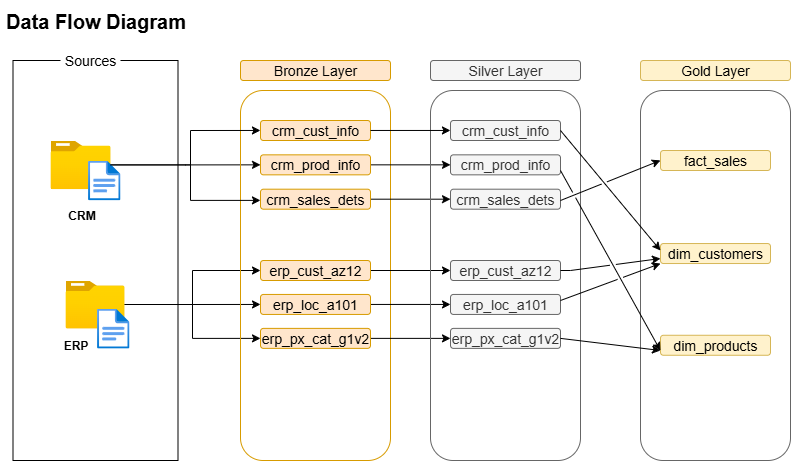

The diagram above was exported from draw.io. Its source (the exported page's mxGraphModel, read from the mxfile embedded in the PNG):
<mxGraphModel dx="772" dy="501" grid="1" gridSize="10" guides="1" tooltips="1" connect="1" arrows="1" fold="1" page="1" pageScale="1" pageWidth="850" pageHeight="1100" math="0" shadow="0">
  <root>
    <mxCell id="0" />
    <mxCell id="1" parent="0" />
    <mxCell id="a6cSThjE33P_qZXsLEnQ-1" value="Data Flow Diagram" style="text;html=1;align=center;verticalAlign=middle;resizable=0;points=[];autosize=1;strokeColor=none;fillColor=none;fontStyle=1;fontSize=20;" parent="1" vertex="1">
      <mxGeometry x="40" y="20" width="190" height="40" as="geometry" />
    </mxCell>
    <mxCell id="a6cSThjE33P_qZXsLEnQ-3" value="" style="rounded=0;whiteSpace=wrap;html=1;" parent="1" vertex="1">
      <mxGeometry x="52.5" y="80" width="165" height="400" as="geometry" />
    </mxCell>
    <mxCell id="a6cSThjE33P_qZXsLEnQ-4" value="Sources" style="rounded=1;whiteSpace=wrap;html=1;fontSize=14;strokeColor=none;" parent="1" vertex="1">
      <mxGeometry x="100" y="70" width="60" height="20" as="geometry" />
    </mxCell>
    <mxCell id="a6cSThjE33P_qZXsLEnQ-30" style="edgeStyle=orthogonalEdgeStyle;rounded=0;orthogonalLoop=1;jettySize=auto;html=1;entryX=0;entryY=0.5;entryDx=0;entryDy=0;" parent="1" source="a6cSThjE33P_qZXsLEnQ-5" target="a6cSThjE33P_qZXsLEnQ-21" edge="1">
      <mxGeometry relative="1" as="geometry" />
    </mxCell>
    <mxCell id="a6cSThjE33P_qZXsLEnQ-5" value="" style="image;aspect=fixed;html=1;points=[];align=center;fontSize=12;image=img/lib/azure2/general/Folder_Blank.svg;" parent="1" vertex="1">
      <mxGeometry x="90" y="160" width="60" height="48.69" as="geometry" />
    </mxCell>
    <mxCell id="a6cSThjE33P_qZXsLEnQ-6" value="" style="image;aspect=fixed;html=1;points=[];align=center;fontSize=12;image=img/lib/azure2/general/File.svg;" parent="1" vertex="1">
      <mxGeometry x="127.54" y="180" width="32.46" height="40" as="geometry" />
    </mxCell>
    <mxCell id="a6cSThjE33P_qZXsLEnQ-7" value="&lt;b&gt;CRM&lt;/b&gt;" style="text;html=1;align=center;verticalAlign=middle;resizable=0;points=[];autosize=1;strokeColor=none;fillColor=none;" parent="1" vertex="1">
      <mxGeometry x="95.5" y="220" width="50" height="30" as="geometry" />
    </mxCell>
    <mxCell id="a6cSThjE33P_qZXsLEnQ-39" style="edgeStyle=orthogonalEdgeStyle;rounded=0;orthogonalLoop=1;jettySize=auto;html=1;entryX=0;entryY=0.5;entryDx=0;entryDy=0;" parent="1" source="a6cSThjE33P_qZXsLEnQ-8" target="a6cSThjE33P_qZXsLEnQ-35" edge="1">
      <mxGeometry relative="1" as="geometry" />
    </mxCell>
    <mxCell id="a6cSThjE33P_qZXsLEnQ-41" style="edgeStyle=orthogonalEdgeStyle;rounded=0;orthogonalLoop=1;jettySize=auto;html=1;entryX=0;entryY=0.5;entryDx=0;entryDy=0;" parent="1" source="a6cSThjE33P_qZXsLEnQ-8" target="a6cSThjE33P_qZXsLEnQ-34" edge="1">
      <mxGeometry relative="1" as="geometry" />
    </mxCell>
    <mxCell id="a6cSThjE33P_qZXsLEnQ-49" style="edgeStyle=orthogonalEdgeStyle;rounded=0;orthogonalLoop=1;jettySize=auto;html=1;entryX=0;entryY=0.5;entryDx=0;entryDy=0;" parent="1" source="a6cSThjE33P_qZXsLEnQ-8" target="a6cSThjE33P_qZXsLEnQ-36" edge="1">
      <mxGeometry relative="1" as="geometry" />
    </mxCell>
    <mxCell id="a6cSThjE33P_qZXsLEnQ-8" value="" style="image;aspect=fixed;html=1;points=[];align=center;fontSize=12;image=img/lib/azure2/general/Folder_Blank.svg;" parent="1" vertex="1">
      <mxGeometry x="105" y="300" width="59" height="47.88" as="geometry" />
    </mxCell>
    <mxCell id="a6cSThjE33P_qZXsLEnQ-9" value="" style="image;aspect=fixed;html=1;points=[];align=center;fontSize=12;image=img/lib/azure2/general/File.svg;" parent="1" vertex="1">
      <mxGeometry x="136.54" y="328.12" width="32.46" height="40" as="geometry" />
    </mxCell>
    <mxCell id="a6cSThjE33P_qZXsLEnQ-10" value="ERP" style="text;html=1;align=center;verticalAlign=middle;resizable=0;points=[];autosize=1;strokeColor=none;fillColor=none;fontStyle=1" parent="1" vertex="1">
      <mxGeometry x="90" y="349.76" width="50" height="30" as="geometry" />
    </mxCell>
    <mxCell id="a6cSThjE33P_qZXsLEnQ-13" value="" style="rounded=1;whiteSpace=wrap;html=1;fillColor=none;strokeColor=#d79b00;" parent="1" vertex="1">
      <mxGeometry x="280" y="110" width="150" height="370" as="geometry" />
    </mxCell>
    <mxCell id="a6cSThjE33P_qZXsLEnQ-14" value="Bronze Layer" style="rounded=1;whiteSpace=wrap;html=1;fontSize=14;fillColor=#ffe6cc;strokeColor=#d79b00;" parent="1" vertex="1">
      <mxGeometry x="280" y="80" width="150" height="20" as="geometry" />
    </mxCell>
    <mxCell id="a6cSThjE33P_qZXsLEnQ-15" value="crm_cust_info" style="rounded=1;whiteSpace=wrap;html=1;fontSize=14;fillColor=#ffe6cc;strokeColor=#d79b00;" parent="1" vertex="1">
      <mxGeometry x="300" y="140" width="110" height="20" as="geometry" />
    </mxCell>
    <mxCell id="LrQN_TXFuNfY9xNI4IL4-10" style="edgeStyle=orthogonalEdgeStyle;rounded=0;orthogonalLoop=1;jettySize=auto;html=1;entryX=0;entryY=0.5;entryDx=0;entryDy=0;" parent="1" source="a6cSThjE33P_qZXsLEnQ-21" target="LrQN_TXFuNfY9xNI4IL4-4" edge="1">
      <mxGeometry relative="1" as="geometry" />
    </mxCell>
    <mxCell id="a6cSThjE33P_qZXsLEnQ-21" value="crm_prod_info" style="rounded=1;whiteSpace=wrap;html=1;fontSize=14;fillColor=#ffe6cc;strokeColor=#d79b00;" parent="1" vertex="1">
      <mxGeometry x="300" y="174.34" width="110" height="20" as="geometry" />
    </mxCell>
    <mxCell id="LrQN_TXFuNfY9xNI4IL4-11" style="edgeStyle=orthogonalEdgeStyle;rounded=0;orthogonalLoop=1;jettySize=auto;html=1;entryX=0;entryY=0.5;entryDx=0;entryDy=0;" parent="1" source="a6cSThjE33P_qZXsLEnQ-22" target="LrQN_TXFuNfY9xNI4IL4-5" edge="1">
      <mxGeometry relative="1" as="geometry" />
    </mxCell>
    <mxCell id="a6cSThjE33P_qZXsLEnQ-22" value="crm_sales_dets" style="rounded=1;whiteSpace=wrap;html=1;fontSize=14;fillColor=#ffe6cc;strokeColor=#d79b00;" parent="1" vertex="1">
      <mxGeometry x="300" y="208.69" width="110" height="20" as="geometry" />
    </mxCell>
    <mxCell id="a6cSThjE33P_qZXsLEnQ-31" style="edgeStyle=orthogonalEdgeStyle;rounded=0;orthogonalLoop=1;jettySize=auto;html=1;entryX=0.133;entryY=0.108;entryDx=0;entryDy=0;entryPerimeter=0;" parent="1" source="a6cSThjE33P_qZXsLEnQ-5" target="a6cSThjE33P_qZXsLEnQ-13" edge="1">
      <mxGeometry relative="1" as="geometry">
        <Array as="points">
          <mxPoint x="230" y="184" />
          <mxPoint x="230" y="150" />
        </Array>
      </mxGeometry>
    </mxCell>
    <mxCell id="a6cSThjE33P_qZXsLEnQ-32" style="edgeStyle=orthogonalEdgeStyle;rounded=0;orthogonalLoop=1;jettySize=auto;html=1;entryX=0.133;entryY=0.297;entryDx=0;entryDy=0;entryPerimeter=0;" parent="1" target="a6cSThjE33P_qZXsLEnQ-13" edge="1">
      <mxGeometry relative="1" as="geometry">
        <mxPoint x="230" y="180" as="sourcePoint" />
        <Array as="points">
          <mxPoint x="230" y="220" />
        </Array>
      </mxGeometry>
    </mxCell>
    <mxCell id="LrQN_TXFuNfY9xNI4IL4-12" style="edgeStyle=orthogonalEdgeStyle;rounded=0;orthogonalLoop=1;jettySize=auto;html=1;entryX=0;entryY=0.5;entryDx=0;entryDy=0;" parent="1" source="a6cSThjE33P_qZXsLEnQ-34" target="LrQN_TXFuNfY9xNI4IL4-6" edge="1">
      <mxGeometry relative="1" as="geometry" />
    </mxCell>
    <mxCell id="a6cSThjE33P_qZXsLEnQ-34" value="erp_cust_az12" style="rounded=1;whiteSpace=wrap;html=1;fontSize=14;fillColor=#ffe6cc;strokeColor=#d79b00;" parent="1" vertex="1">
      <mxGeometry x="300" y="280" width="110" height="20" as="geometry" />
    </mxCell>
    <mxCell id="LrQN_TXFuNfY9xNI4IL4-13" style="edgeStyle=orthogonalEdgeStyle;rounded=0;orthogonalLoop=1;jettySize=auto;html=1;entryX=0;entryY=0.5;entryDx=0;entryDy=0;" parent="1" source="a6cSThjE33P_qZXsLEnQ-35" target="LrQN_TXFuNfY9xNI4IL4-7" edge="1">
      <mxGeometry relative="1" as="geometry" />
    </mxCell>
    <mxCell id="a6cSThjE33P_qZXsLEnQ-35" value="erp_loc_a101" style="rounded=1;whiteSpace=wrap;html=1;fontSize=14;fillColor=#ffe6cc;strokeColor=#d79b00;" parent="1" vertex="1">
      <mxGeometry x="300" y="313.94000000000005" width="110" height="20" as="geometry" />
    </mxCell>
    <mxCell id="LrQN_TXFuNfY9xNI4IL4-14" value="" style="edgeStyle=orthogonalEdgeStyle;rounded=0;orthogonalLoop=1;jettySize=auto;html=1;" parent="1" source="a6cSThjE33P_qZXsLEnQ-36" target="LrQN_TXFuNfY9xNI4IL4-8" edge="1">
      <mxGeometry relative="1" as="geometry" />
    </mxCell>
    <mxCell id="a6cSThjE33P_qZXsLEnQ-36" value="erp_px_cat_g1v2" style="rounded=1;whiteSpace=wrap;html=1;fontSize=14;fillColor=#ffe6cc;strokeColor=#d79b00;" parent="1" vertex="1">
      <mxGeometry x="300" y="347.88" width="110" height="20" as="geometry" />
    </mxCell>
    <mxCell id="LrQN_TXFuNfY9xNI4IL4-1" value="" style="rounded=1;whiteSpace=wrap;html=1;fillColor=none;strokeColor=#666666;fontColor=#333333;" parent="1" vertex="1">
      <mxGeometry x="470" y="110" width="150" height="370" as="geometry" />
    </mxCell>
    <mxCell id="LrQN_TXFuNfY9xNI4IL4-2" value="Silver Layer" style="rounded=1;whiteSpace=wrap;html=1;fontSize=14;fillColor=#f5f5f5;strokeColor=#666666;fontColor=#333333;" parent="1" vertex="1">
      <mxGeometry x="470" y="80" width="150" height="20" as="geometry" />
    </mxCell>
    <mxCell id="LrQN_TXFuNfY9xNI4IL4-3" value="crm_cust_info" style="rounded=1;whiteSpace=wrap;html=1;fontSize=14;fillColor=#f5f5f5;strokeColor=#666666;fontColor=#333333;" parent="1" vertex="1">
      <mxGeometry x="490" y="140" width="110" height="20" as="geometry" />
    </mxCell>
    <mxCell id="LrQN_TXFuNfY9xNI4IL4-4" value="crm_prod_info" style="rounded=1;whiteSpace=wrap;html=1;fontSize=14;fillColor=#f5f5f5;strokeColor=#666666;fontColor=#333333;" parent="1" vertex="1">
      <mxGeometry x="490" y="174.34" width="110" height="20" as="geometry" />
    </mxCell>
    <mxCell id="LrQN_TXFuNfY9xNI4IL4-5" value="crm_sales_dets" style="rounded=1;whiteSpace=wrap;html=1;fontSize=14;fillColor=#f5f5f5;strokeColor=#666666;fontColor=#333333;" parent="1" vertex="1">
      <mxGeometry x="490" y="208.69" width="110" height="20" as="geometry" />
    </mxCell>
    <mxCell id="LrQN_TXFuNfY9xNI4IL4-6" value="erp_cust_az12" style="rounded=1;whiteSpace=wrap;html=1;fontSize=14;fillColor=#f5f5f5;strokeColor=#666666;fontColor=#333333;" parent="1" vertex="1">
      <mxGeometry x="490" y="280" width="110" height="20" as="geometry" />
    </mxCell>
    <mxCell id="LrQN_TXFuNfY9xNI4IL4-7" value="erp_loc_a101" style="rounded=1;whiteSpace=wrap;html=1;fontSize=14;fillColor=#f5f5f5;strokeColor=#666666;fontColor=#333333;" parent="1" vertex="1">
      <mxGeometry x="490" y="313.94000000000005" width="110" height="20" as="geometry" />
    </mxCell>
    <mxCell id="LrQN_TXFuNfY9xNI4IL4-8" value="erp_px_cat_g1v2" style="rounded=1;whiteSpace=wrap;html=1;fontSize=14;fillColor=#f5f5f5;strokeColor=#666666;fontColor=#333333;" parent="1" vertex="1">
      <mxGeometry x="490" y="347.88" width="110" height="20" as="geometry" />
    </mxCell>
    <mxCell id="LrQN_TXFuNfY9xNI4IL4-9" style="edgeStyle=orthogonalEdgeStyle;rounded=0;orthogonalLoop=1;jettySize=auto;html=1;entryX=0.133;entryY=0.108;entryDx=0;entryDy=0;entryPerimeter=0;" parent="1" source="a6cSThjE33P_qZXsLEnQ-15" target="LrQN_TXFuNfY9xNI4IL4-1" edge="1">
      <mxGeometry relative="1" as="geometry" />
    </mxCell>
    <mxCell id="_rc5JhdYrfhFZZm6Xi5J-1" value="" style="rounded=1;whiteSpace=wrap;html=1;fillColor=none;strokeColor=#666666;fontColor=#333333;" vertex="1" parent="1">
      <mxGeometry x="680" y="110" width="150" height="370" as="geometry" />
    </mxCell>
    <mxCell id="_rc5JhdYrfhFZZm6Xi5J-2" value="Gold Layer" style="rounded=1;whiteSpace=wrap;html=1;fontSize=14;fillColor=#fff2cc;strokeColor=#d6b656;" vertex="1" parent="1">
      <mxGeometry x="680" y="80" width="150" height="20" as="geometry" />
    </mxCell>
    <mxCell id="_rc5JhdYrfhFZZm6Xi5J-3" value="fact_sales" style="rounded=1;whiteSpace=wrap;html=1;fontSize=14;fillColor=#fff2cc;strokeColor=#d6b656;" vertex="1" parent="1">
      <mxGeometry x="700" y="170" width="110" height="20" as="geometry" />
    </mxCell>
    <mxCell id="_rc5JhdYrfhFZZm6Xi5J-4" value="dim_customers" style="rounded=1;whiteSpace=wrap;html=1;fontSize=14;fillColor=#fff2cc;strokeColor=#d6b656;" vertex="1" parent="1">
      <mxGeometry x="700" y="263.03000000000003" width="110" height="20" as="geometry" />
    </mxCell>
    <mxCell id="_rc5JhdYrfhFZZm6Xi5J-5" value="dim_products" style="rounded=1;whiteSpace=wrap;html=1;fontSize=14;fillColor=#fff2cc;strokeColor=#d6b656;" vertex="1" parent="1">
      <mxGeometry x="700" y="354.76" width="110" height="20" as="geometry" />
    </mxCell>
    <mxCell id="_rc5JhdYrfhFZZm6Xi5J-11" value="" style="endArrow=classic;html=1;rounded=0;jumpStyle=gap;" edge="1" parent="1">
      <mxGeometry width="50" height="50" relative="1" as="geometry">
        <mxPoint x="600" y="150" as="sourcePoint" />
        <mxPoint x="700" y="270" as="targetPoint" />
        <Array as="points">
          <mxPoint x="600" y="150" />
        </Array>
      </mxGeometry>
    </mxCell>
    <mxCell id="_rc5JhdYrfhFZZm6Xi5J-12" value="" style="endArrow=classic;html=1;rounded=0;entryX=0.133;entryY=0.189;entryDx=0;entryDy=0;entryPerimeter=0;jumpStyle=gap;" edge="1" parent="1" target="_rc5JhdYrfhFZZm6Xi5J-1">
      <mxGeometry width="50" height="50" relative="1" as="geometry">
        <mxPoint x="600" y="220" as="sourcePoint" />
        <mxPoint x="730" y="360" as="targetPoint" />
        <Array as="points">
          <mxPoint x="600" y="220" />
        </Array>
      </mxGeometry>
    </mxCell>
    <mxCell id="_rc5JhdYrfhFZZm6Xi5J-13" value="" style="endArrow=classic;html=1;rounded=0;entryX=0.133;entryY=0.703;entryDx=0;entryDy=0;entryPerimeter=0;jumpStyle=gap;" edge="1" parent="1" target="_rc5JhdYrfhFZZm6Xi5J-1">
      <mxGeometry width="50" height="50" relative="1" as="geometry">
        <mxPoint x="600" y="190" as="sourcePoint" />
        <mxPoint x="730" y="360" as="targetPoint" />
        <Array as="points">
          <mxPoint x="600" y="190" />
        </Array>
      </mxGeometry>
    </mxCell>
    <mxCell id="_rc5JhdYrfhFZZm6Xi5J-14" value="" style="endArrow=classic;html=1;rounded=0;entryX=0;entryY=0.75;entryDx=0;entryDy=0;jumpStyle=gap;" edge="1" parent="1" target="_rc5JhdYrfhFZZm6Xi5J-4">
      <mxGeometry width="50" height="50" relative="1" as="geometry">
        <mxPoint x="600" y="290" as="sourcePoint" />
        <mxPoint x="730" y="290" as="targetPoint" />
        <Array as="points">
          <mxPoint x="600" y="290" />
          <mxPoint x="610" y="290" />
        </Array>
      </mxGeometry>
    </mxCell>
    <mxCell id="_rc5JhdYrfhFZZm6Xi5J-16" value="" style="endArrow=classic;html=1;rounded=0;entryX=0;entryY=1;entryDx=0;entryDy=0;jumpStyle=gap;" edge="1" parent="1" target="_rc5JhdYrfhFZZm6Xi5J-4">
      <mxGeometry width="50" height="50" relative="1" as="geometry">
        <mxPoint x="600" y="320" as="sourcePoint" />
        <mxPoint x="730" y="320" as="targetPoint" />
        <Array as="points" />
      </mxGeometry>
    </mxCell>
    <mxCell id="_rc5JhdYrfhFZZm6Xi5J-18" value="" style="endArrow=classic;html=1;rounded=0;exitX=1;exitY=0.5;exitDx=0;exitDy=0;jumpStyle=gap;" edge="1" parent="1" source="LrQN_TXFuNfY9xNI4IL4-8">
      <mxGeometry width="50" height="50" relative="1" as="geometry">
        <mxPoint x="630" y="397" as="sourcePoint" />
        <mxPoint x="700" y="370" as="targetPoint" />
        <Array as="points" />
      </mxGeometry>
    </mxCell>
  </root>
</mxGraphModel>